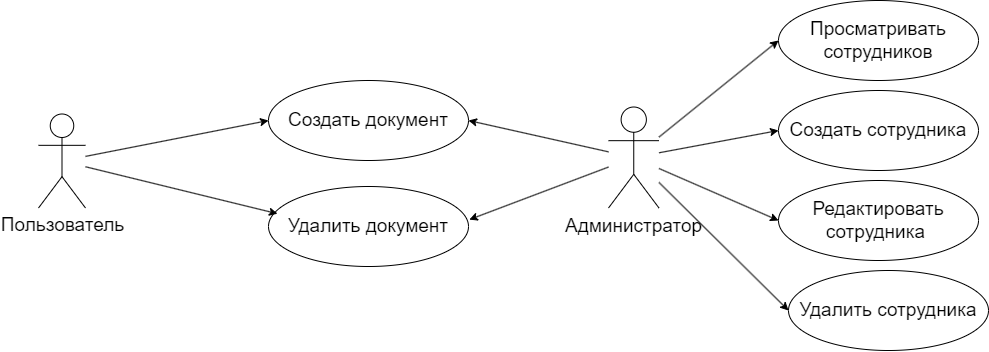

The diagram above was exported from draw.io. Its source (the exported page's mxGraphModel, read from the mxfile embedded in the PNG):
<mxGraphModel dx="3006" dy="1535" grid="1" gridSize="10" guides="1" tooltips="1" connect="1" arrows="1" fold="1" page="0" pageScale="1" pageWidth="827" pageHeight="1169" math="0" shadow="0">
  <root>
    <mxCell id="0" />
    <mxCell id="1" parent="0" />
    <mxCell id="2" style="rounded=0;orthogonalLoop=1;jettySize=auto;html=1;entryX=0;entryY=0.5;entryDx=0;entryDy=0;" edge="1" source="3" target="9" parent="1">
      <mxGeometry relative="1" as="geometry" />
    </mxCell>
    <mxCell id="3" value="&lt;font style=&quot;font-size: 19px;&quot;&gt;Пользователь&lt;/font&gt;" style="shape=umlActor;verticalLabelPosition=bottom;verticalAlign=top;html=1;outlineConnect=0;" vertex="1" parent="1">
      <mxGeometry x="2150" y="93.5" width="47" height="94" as="geometry" />
    </mxCell>
    <mxCell id="4" style="rounded=0;orthogonalLoop=1;jettySize=auto;html=1;entryX=0;entryY=0.5;entryDx=0;entryDy=0;" edge="1" source="8" target="13" parent="1">
      <mxGeometry relative="1" as="geometry" />
    </mxCell>
    <mxCell id="5" style="rounded=0;orthogonalLoop=1;jettySize=auto;html=1;entryX=0;entryY=0.5;entryDx=0;entryDy=0;" edge="1" source="8" target="14" parent="1">
      <mxGeometry relative="1" as="geometry" />
    </mxCell>
    <mxCell id="6" style="rounded=0;orthogonalLoop=1;jettySize=auto;html=1;entryX=1;entryY=0.5;entryDx=0;entryDy=0;" edge="1" source="8" target="9" parent="1">
      <mxGeometry relative="1" as="geometry" />
    </mxCell>
    <mxCell id="7" style="rounded=0;orthogonalLoop=1;jettySize=auto;html=1;entryX=0;entryY=0.5;entryDx=0;entryDy=0;" edge="1" source="8" target="11" parent="1">
      <mxGeometry relative="1" as="geometry" />
    </mxCell>
    <mxCell id="8" value="&lt;font style=&quot;font-size: 19px;&quot;&gt;Администратор&lt;/font&gt;" style="shape=umlActor;verticalLabelPosition=bottom;verticalAlign=top;html=1;outlineConnect=0;" vertex="1" parent="1">
      <mxGeometry x="2720" y="86.5" width="50.5" height="101" as="geometry" />
    </mxCell>
    <mxCell id="9" value="&lt;font style=&quot;font-size: 19px;&quot;&gt;Создать документ&lt;/font&gt;" style="ellipse;whiteSpace=wrap;html=1;" vertex="1" parent="1">
      <mxGeometry x="2380" y="60" width="200" height="80" as="geometry" />
    </mxCell>
    <mxCell id="10" value="&lt;font style=&quot;font-size: 19px;&quot;&gt;Удалить документ&lt;/font&gt;" style="ellipse;whiteSpace=wrap;html=1;" vertex="1" parent="1">
      <mxGeometry x="2380" y="166" width="200" height="80" as="geometry" />
    </mxCell>
    <mxCell id="11" value="&lt;font style=&quot;font-size: 19px;&quot;&gt;Просматривать сотрудников&lt;/font&gt;" style="ellipse;whiteSpace=wrap;html=1;" vertex="1" parent="1">
      <mxGeometry x="2890" y="-20" width="200" height="80" as="geometry" />
    </mxCell>
    <mxCell id="12" value="&lt;font style=&quot;font-size: 19px;&quot;&gt;Создать сотрудника&lt;/font&gt;" style="ellipse;whiteSpace=wrap;html=1;" vertex="1" parent="1">
      <mxGeometry x="2890" y="70" width="200" height="80" as="geometry" />
    </mxCell>
    <mxCell id="13" value="&lt;font style=&quot;font-size: 19px;&quot;&gt;Редактировать сотрудника&amp;nbsp;&lt;/font&gt;" style="ellipse;whiteSpace=wrap;html=1;" vertex="1" parent="1">
      <mxGeometry x="2890" y="160" width="200" height="80" as="geometry" />
    </mxCell>
    <mxCell id="14" value="&lt;font style=&quot;font-size: 19px;&quot;&gt;Удалить сотрудника&lt;/font&gt;" style="ellipse;whiteSpace=wrap;html=1;" vertex="1" parent="1">
      <mxGeometry x="2900" y="250" width="200" height="80" as="geometry" />
    </mxCell>
    <mxCell id="15" style="rounded=0;orthogonalLoop=1;jettySize=auto;html=1;entryX=0.045;entryY=0.34;entryDx=0;entryDy=0;entryPerimeter=0;" edge="1" source="3" target="10" parent="1">
      <mxGeometry relative="1" as="geometry" />
    </mxCell>
    <mxCell id="16" style="rounded=0;orthogonalLoop=1;jettySize=auto;html=1;entryX=0;entryY=0.5;entryDx=0;entryDy=0;" edge="1" source="8" target="12" parent="1">
      <mxGeometry relative="1" as="geometry" />
    </mxCell>
    <mxCell id="17" style="rounded=0;orthogonalLoop=1;jettySize=auto;html=1;entryX=1.004;entryY=0.414;entryDx=0;entryDy=0;entryPerimeter=0;" edge="1" source="8" target="10" parent="1">
      <mxGeometry relative="1" as="geometry" />
    </mxCell>
  </root>
</mxGraphModel>